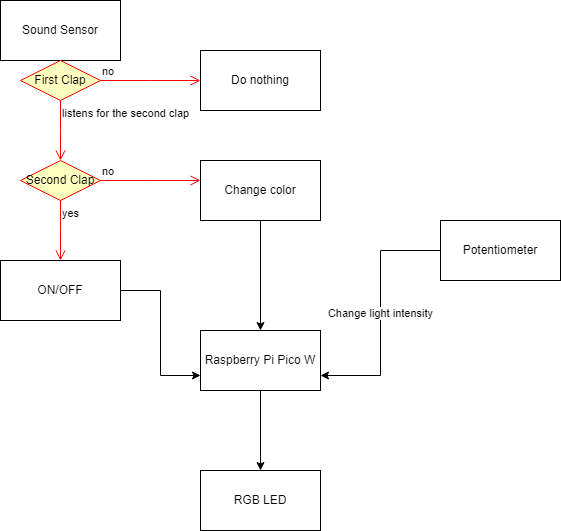

The diagram above was exported from draw.io. Its source (the exported page's mxGraphModel, read from the mxfile embedded in the PNG):
<mxGraphModel dx="1050" dy="577" grid="1" gridSize="10" guides="1" tooltips="1" connect="1" arrows="1" fold="1" page="1" pageScale="1" pageWidth="850" pageHeight="1100" math="0" shadow="0">
  <root>
    <mxCell id="0" />
    <mxCell id="1" parent="0" />
    <mxCell id="RXWRqBQt4S0ZmmzlmH9T-4" value="Sound Sensor" style="rounded=0;whiteSpace=wrap;html=1;" vertex="1" parent="1">
      <mxGeometry x="140" y="20" width="120" height="60" as="geometry" />
    </mxCell>
    <mxCell id="RXWRqBQt4S0ZmmzlmH9T-12" value="Change light intensity" style="edgeStyle=orthogonalEdgeStyle;rounded=0;orthogonalLoop=1;jettySize=auto;html=1;entryX=1;entryY=0.75;entryDx=0;entryDy=0;" edge="1" parent="1" source="RXWRqBQt4S0ZmmzlmH9T-5" target="RXWRqBQt4S0ZmmzlmH9T-10">
      <mxGeometry relative="1" as="geometry" />
    </mxCell>
    <mxCell id="RXWRqBQt4S0ZmmzlmH9T-5" value="Potentiometer" style="rounded=0;whiteSpace=wrap;html=1;" vertex="1" parent="1">
      <mxGeometry x="580" y="240" width="120" height="60" as="geometry" />
    </mxCell>
    <mxCell id="RXWRqBQt4S0ZmmzlmH9T-9" value="RGB LED" style="rounded=0;whiteSpace=wrap;html=1;" vertex="1" parent="1">
      <mxGeometry x="340" y="490" width="120" height="60" as="geometry" />
    </mxCell>
    <mxCell id="RXWRqBQt4S0ZmmzlmH9T-31" style="edgeStyle=orthogonalEdgeStyle;rounded=0;orthogonalLoop=1;jettySize=auto;html=1;" edge="1" parent="1" source="RXWRqBQt4S0ZmmzlmH9T-10" target="RXWRqBQt4S0ZmmzlmH9T-9">
      <mxGeometry relative="1" as="geometry" />
    </mxCell>
    <mxCell id="RXWRqBQt4S0ZmmzlmH9T-10" value="Raspberry Pi Pico W" style="rounded=0;whiteSpace=wrap;html=1;" vertex="1" parent="1">
      <mxGeometry x="340" y="350" width="120" height="60" as="geometry" />
    </mxCell>
    <mxCell id="RXWRqBQt4S0ZmmzlmH9T-21" value="First Clap" style="rhombus;whiteSpace=wrap;html=1;fontColor=#000000;fillColor=#ffffc0;strokeColor=#ff0000;" vertex="1" parent="1">
      <mxGeometry x="160" y="80" width="80" height="40" as="geometry" />
    </mxCell>
    <mxCell id="RXWRqBQt4S0ZmmzlmH9T-22" value="no" style="edgeStyle=orthogonalEdgeStyle;html=1;align=left;verticalAlign=bottom;endArrow=open;endSize=8;strokeColor=#ff0000;rounded=0;" edge="1" source="RXWRqBQt4S0ZmmzlmH9T-21" parent="1">
      <mxGeometry x="-1" relative="1" as="geometry">
        <mxPoint x="340" y="100" as="targetPoint" />
      </mxGeometry>
    </mxCell>
    <mxCell id="RXWRqBQt4S0ZmmzlmH9T-23" value="listens for the second clap" style="edgeStyle=orthogonalEdgeStyle;html=1;align=left;verticalAlign=top;endArrow=open;endSize=8;strokeColor=#ff0000;rounded=0;" edge="1" source="RXWRqBQt4S0ZmmzlmH9T-21" parent="1">
      <mxGeometry x="-1" relative="1" as="geometry">
        <mxPoint x="200" y="180" as="targetPoint" />
        <mxPoint as="offset" />
      </mxGeometry>
    </mxCell>
    <mxCell id="RXWRqBQt4S0ZmmzlmH9T-25" value="Second Clap" style="rhombus;whiteSpace=wrap;html=1;fontColor=#000000;fillColor=#ffffc0;strokeColor=#ff0000;" vertex="1" parent="1">
      <mxGeometry x="160" y="180" width="80" height="40" as="geometry" />
    </mxCell>
    <mxCell id="RXWRqBQt4S0ZmmzlmH9T-26" value="no" style="edgeStyle=orthogonalEdgeStyle;html=1;align=left;verticalAlign=bottom;endArrow=open;endSize=8;strokeColor=#ff0000;rounded=0;" edge="1" source="RXWRqBQt4S0ZmmzlmH9T-25" parent="1">
      <mxGeometry x="-1" relative="1" as="geometry">
        <mxPoint x="340" y="200" as="targetPoint" />
      </mxGeometry>
    </mxCell>
    <mxCell id="RXWRqBQt4S0ZmmzlmH9T-27" value="yes" style="edgeStyle=orthogonalEdgeStyle;html=1;align=left;verticalAlign=top;endArrow=open;endSize=8;strokeColor=#ff0000;rounded=0;" edge="1" source="RXWRqBQt4S0ZmmzlmH9T-25" parent="1">
      <mxGeometry x="-1" relative="1" as="geometry">
        <mxPoint x="200" y="280" as="targetPoint" />
      </mxGeometry>
    </mxCell>
    <mxCell id="RXWRqBQt4S0ZmmzlmH9T-28" value="Do nothing" style="rounded=0;whiteSpace=wrap;html=1;" vertex="1" parent="1">
      <mxGeometry x="340" y="70" width="120" height="60" as="geometry" />
    </mxCell>
    <mxCell id="RXWRqBQt4S0ZmmzlmH9T-32" style="edgeStyle=orthogonalEdgeStyle;rounded=0;orthogonalLoop=1;jettySize=auto;html=1;entryX=0;entryY=0.75;entryDx=0;entryDy=0;" edge="1" parent="1" source="RXWRqBQt4S0ZmmzlmH9T-29" target="RXWRqBQt4S0ZmmzlmH9T-10">
      <mxGeometry relative="1" as="geometry" />
    </mxCell>
    <mxCell id="RXWRqBQt4S0ZmmzlmH9T-29" value="ON/OFF" style="rounded=0;whiteSpace=wrap;html=1;" vertex="1" parent="1">
      <mxGeometry x="140" y="280" width="120" height="60" as="geometry" />
    </mxCell>
    <mxCell id="RXWRqBQt4S0ZmmzlmH9T-33" style="edgeStyle=orthogonalEdgeStyle;rounded=0;orthogonalLoop=1;jettySize=auto;html=1;entryX=0.5;entryY=0;entryDx=0;entryDy=0;" edge="1" parent="1" source="RXWRqBQt4S0ZmmzlmH9T-30" target="RXWRqBQt4S0ZmmzlmH9T-10">
      <mxGeometry relative="1" as="geometry" />
    </mxCell>
    <mxCell id="RXWRqBQt4S0ZmmzlmH9T-30" value="Change color" style="rounded=0;whiteSpace=wrap;html=1;" vertex="1" parent="1">
      <mxGeometry x="340" y="180" width="120" height="60" as="geometry" />
    </mxCell>
  </root>
</mxGraphModel>